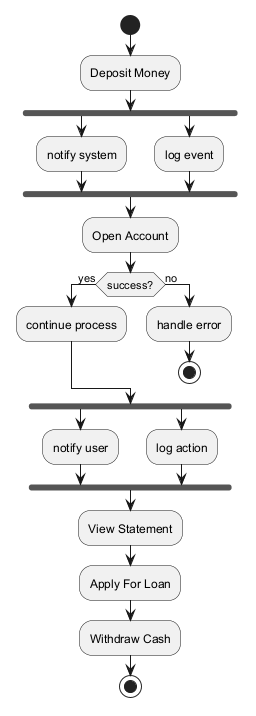

The diagram above was rendered by PlantUML. Its source (embedded in the PNG):
@startuml

start
:Deposit Money;
fork
:notify system;
fork again
:log event;
end fork
:Open Account;
if (success?) then (yes)
:continue process;
else (no)
:handle error;
stop
endif
fork
:notify user;
fork again
:log action;
end fork
:View Statement;
:Apply For Loan;
:Withdraw Cash;
stop
@enduml